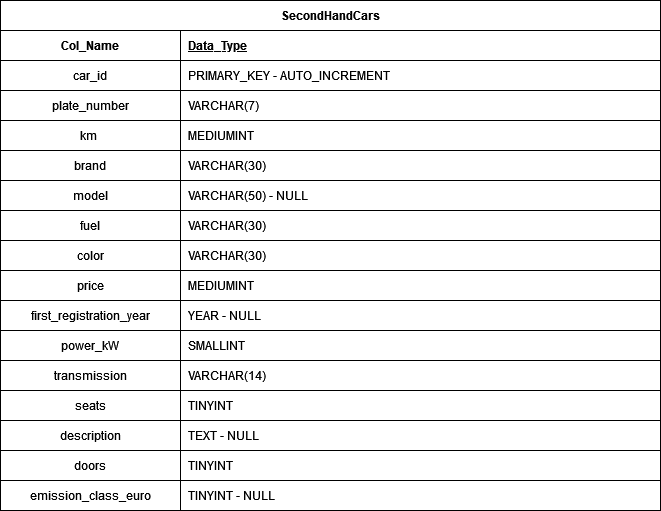

The diagram above was exported from draw.io. Its source (the exported page's mxGraphModel, read from the mxfile embedded in the PNG):
<mxGraphModel dx="1434" dy="774" grid="1" gridSize="10" guides="1" tooltips="1" connect="1" arrows="1" fold="1" page="1" pageScale="1" pageWidth="827" pageHeight="1169" math="0" shadow="0">
  <root>
    <mxCell id="0" />
    <mxCell id="1" parent="0" />
    <mxCell id="Noq5odwibePF1g8mE0wT-1" value="SecondHandCars" style="shape=table;startSize=30;container=1;collapsible=1;childLayout=tableLayout;fixedRows=1;rowLines=0;fontStyle=1;align=center;resizeLast=1;html=1;shadow=0;strokeColor=#000000;rounded=0;swimlaneLine=1;separatorColor=#000000;part=0;fixDash=0;autosize=0;enumerate=0;comic=0;treeMoving=0;treeFolding=0;strokeWidth=1;swimlaneFillColor=none;gradientColor=none;" vertex="1" parent="1">
      <mxGeometry x="90" y="70" width="660" height="510" as="geometry">
        <mxRectangle x="140" y="110" width="70" height="30" as="alternateBounds" />
      </mxGeometry>
    </mxCell>
    <mxCell id="Noq5odwibePF1g8mE0wT-2" value="" style="shape=tableRow;horizontal=0;startSize=0;swimlaneHead=0;swimlaneBody=0;fillColor=none;collapsible=0;dropTarget=0;points=[[0,0.5],[1,0.5]];portConstraint=eastwest;top=0;left=0;right=0;bottom=1;" vertex="1" parent="Noq5odwibePF1g8mE0wT-1">
      <mxGeometry y="30" width="660" height="30" as="geometry" />
    </mxCell>
    <mxCell id="Noq5odwibePF1g8mE0wT-3" value="Col_Name" style="shape=partialRectangle;connectable=0;top=1;left=1;bottom=1;right=1;fontStyle=1;overflow=hidden;whiteSpace=wrap;html=1;shadow=0;part=0;fixDash=0;autosize=0;enumerate=0;comic=0;treeMoving=0;treeFolding=0;strokeWidth=1;swimlaneFillColor=none;" vertex="1" parent="Noq5odwibePF1g8mE0wT-2">
      <mxGeometry width="180" height="30" as="geometry">
        <mxRectangle width="180" height="30" as="alternateBounds" />
      </mxGeometry>
    </mxCell>
    <mxCell id="Noq5odwibePF1g8mE0wT-4" value="Data_Type" style="shape=partialRectangle;connectable=0;top=1;left=1;bottom=1;right=1;align=left;spacingLeft=6;fontStyle=5;overflow=hidden;whiteSpace=wrap;html=1;shadow=0;part=0;fixDash=0;autosize=0;enumerate=0;comic=0;treeMoving=0;treeFolding=0;strokeWidth=1;swimlaneFillColor=none;" vertex="1" parent="Noq5odwibePF1g8mE0wT-2">
      <mxGeometry x="180" width="480" height="30" as="geometry">
        <mxRectangle width="480" height="30" as="alternateBounds" />
      </mxGeometry>
    </mxCell>
    <mxCell id="Noq5odwibePF1g8mE0wT-5" value="" style="shape=tableRow;horizontal=0;startSize=0;swimlaneHead=0;swimlaneBody=0;fillColor=none;collapsible=0;dropTarget=0;points=[[0,0.5],[1,0.5]];portConstraint=eastwest;top=0;left=0;right=0;bottom=0;" vertex="1" parent="Noq5odwibePF1g8mE0wT-1">
      <mxGeometry y="60" width="660" height="30" as="geometry" />
    </mxCell>
    <mxCell id="Noq5odwibePF1g8mE0wT-6" value="car_id" style="shape=partialRectangle;connectable=0;top=1;left=1;bottom=1;right=1;editable=1;overflow=hidden;whiteSpace=wrap;html=1;shadow=0;part=0;fixDash=0;autosize=0;enumerate=0;comic=0;treeMoving=0;treeFolding=0;strokeWidth=1;swimlaneFillColor=none;" vertex="1" parent="Noq5odwibePF1g8mE0wT-5">
      <mxGeometry width="180" height="30" as="geometry">
        <mxRectangle width="180" height="30" as="alternateBounds" />
      </mxGeometry>
    </mxCell>
    <mxCell id="Noq5odwibePF1g8mE0wT-7" value="PRIMARY_KEY - AUTO_INCREMENT" style="shape=partialRectangle;connectable=0;top=1;left=1;bottom=1;right=1;align=left;spacingLeft=6;overflow=hidden;whiteSpace=wrap;html=1;shadow=0;part=0;fixDash=0;autosize=0;enumerate=0;comic=0;treeMoving=0;treeFolding=0;strokeWidth=1;swimlaneFillColor=none;" vertex="1" parent="Noq5odwibePF1g8mE0wT-5">
      <mxGeometry x="180" width="480" height="30" as="geometry">
        <mxRectangle width="480" height="30" as="alternateBounds" />
      </mxGeometry>
    </mxCell>
    <mxCell id="Noq5odwibePF1g8mE0wT-8" value="" style="shape=tableRow;horizontal=0;startSize=0;swimlaneHead=0;swimlaneBody=0;fillColor=none;collapsible=0;dropTarget=0;points=[[0,0.5],[1,0.5]];portConstraint=eastwest;top=0;left=0;right=0;bottom=0;" vertex="1" parent="Noq5odwibePF1g8mE0wT-1">
      <mxGeometry y="90" width="660" height="30" as="geometry" />
    </mxCell>
    <mxCell id="Noq5odwibePF1g8mE0wT-9" value="plate_number" style="shape=partialRectangle;connectable=0;top=1;left=1;bottom=1;right=1;editable=1;overflow=hidden;whiteSpace=wrap;html=1;shadow=0;part=0;fixDash=0;autosize=0;enumerate=0;comic=0;treeMoving=0;treeFolding=0;strokeWidth=1;swimlaneFillColor=none;" vertex="1" parent="Noq5odwibePF1g8mE0wT-8">
      <mxGeometry width="180" height="30" as="geometry">
        <mxRectangle width="180" height="30" as="alternateBounds" />
      </mxGeometry>
    </mxCell>
    <mxCell id="Noq5odwibePF1g8mE0wT-10" value="VARCHAR(7)" style="shape=partialRectangle;connectable=0;top=1;left=1;bottom=1;right=1;align=left;spacingLeft=6;overflow=hidden;whiteSpace=wrap;html=1;shadow=0;part=0;fixDash=0;autosize=0;enumerate=0;comic=0;treeMoving=0;treeFolding=0;strokeWidth=1;swimlaneFillColor=none;" vertex="1" parent="Noq5odwibePF1g8mE0wT-8">
      <mxGeometry x="180" width="480" height="30" as="geometry">
        <mxRectangle width="480" height="30" as="alternateBounds" />
      </mxGeometry>
    </mxCell>
    <mxCell id="Noq5odwibePF1g8mE0wT-23" style="shape=tableRow;horizontal=0;startSize=0;swimlaneHead=0;swimlaneBody=0;fillColor=none;collapsible=0;dropTarget=0;points=[[0,0.5],[1,0.5]];portConstraint=eastwest;top=0;left=0;right=0;bottom=0;" vertex="1" parent="Noq5odwibePF1g8mE0wT-1">
      <mxGeometry y="120" width="660" height="30" as="geometry" />
    </mxCell>
    <mxCell id="Noq5odwibePF1g8mE0wT-24" value="km&lt;span style=&quot;white-space: pre;&quot;&gt; &lt;/span&gt;" style="shape=partialRectangle;connectable=0;top=1;left=1;bottom=1;right=1;editable=1;overflow=hidden;whiteSpace=wrap;html=1;shadow=0;part=0;fixDash=0;autosize=0;enumerate=0;comic=0;treeMoving=0;treeFolding=0;strokeWidth=1;swimlaneFillColor=none;" vertex="1" parent="Noq5odwibePF1g8mE0wT-23">
      <mxGeometry width="180" height="30" as="geometry">
        <mxRectangle width="180" height="30" as="alternateBounds" />
      </mxGeometry>
    </mxCell>
    <mxCell id="Noq5odwibePF1g8mE0wT-25" value="MEDIUMINT" style="shape=partialRectangle;connectable=0;top=1;left=1;bottom=1;right=1;align=left;spacingLeft=6;overflow=hidden;whiteSpace=wrap;html=1;shadow=0;part=0;fixDash=0;autosize=0;enumerate=0;comic=0;treeMoving=0;treeFolding=0;strokeWidth=1;swimlaneFillColor=none;" vertex="1" parent="Noq5odwibePF1g8mE0wT-23">
      <mxGeometry x="180" width="480" height="30" as="geometry">
        <mxRectangle width="480" height="30" as="alternateBounds" />
      </mxGeometry>
    </mxCell>
    <mxCell id="Noq5odwibePF1g8mE0wT-30" style="shape=tableRow;horizontal=0;startSize=0;swimlaneHead=0;swimlaneBody=0;fillColor=none;collapsible=0;dropTarget=0;points=[[0,0.5],[1,0.5]];portConstraint=eastwest;top=0;left=0;right=0;bottom=0;" vertex="1" parent="Noq5odwibePF1g8mE0wT-1">
      <mxGeometry y="150" width="660" height="30" as="geometry" />
    </mxCell>
    <mxCell id="Noq5odwibePF1g8mE0wT-31" value="brand" style="shape=partialRectangle;connectable=0;top=1;left=1;bottom=1;right=1;editable=1;overflow=hidden;whiteSpace=wrap;html=1;shadow=0;part=0;fixDash=0;autosize=0;enumerate=0;comic=0;treeMoving=0;treeFolding=0;strokeWidth=1;swimlaneFillColor=none;" vertex="1" parent="Noq5odwibePF1g8mE0wT-30">
      <mxGeometry width="180" height="30" as="geometry">
        <mxRectangle width="180" height="30" as="alternateBounds" />
      </mxGeometry>
    </mxCell>
    <mxCell id="Noq5odwibePF1g8mE0wT-32" value="VARCHAR(30)" style="shape=partialRectangle;connectable=0;top=1;left=1;bottom=1;right=1;align=left;spacingLeft=6;overflow=hidden;whiteSpace=wrap;html=1;shadow=0;part=0;fixDash=0;autosize=0;enumerate=0;comic=0;treeMoving=0;treeFolding=0;strokeWidth=1;swimlaneFillColor=none;" vertex="1" parent="Noq5odwibePF1g8mE0wT-30">
      <mxGeometry x="180" width="480" height="30" as="geometry">
        <mxRectangle width="480" height="30" as="alternateBounds" />
      </mxGeometry>
    </mxCell>
    <mxCell id="Noq5odwibePF1g8mE0wT-39" style="shape=tableRow;horizontal=0;startSize=0;swimlaneHead=0;swimlaneBody=0;fillColor=none;collapsible=0;dropTarget=0;points=[[0,0.5],[1,0.5]];portConstraint=eastwest;top=0;left=0;right=0;bottom=0;" vertex="1" parent="Noq5odwibePF1g8mE0wT-1">
      <mxGeometry y="180" width="660" height="30" as="geometry" />
    </mxCell>
    <mxCell id="Noq5odwibePF1g8mE0wT-40" value="model" style="shape=partialRectangle;connectable=0;top=1;left=1;bottom=1;right=1;editable=1;overflow=hidden;whiteSpace=wrap;html=1;shadow=0;part=0;fixDash=0;autosize=0;enumerate=0;comic=0;treeMoving=0;treeFolding=0;strokeWidth=1;swimlaneFillColor=none;" vertex="1" parent="Noq5odwibePF1g8mE0wT-39">
      <mxGeometry width="180" height="30" as="geometry">
        <mxRectangle width="180" height="30" as="alternateBounds" />
      </mxGeometry>
    </mxCell>
    <mxCell id="Noq5odwibePF1g8mE0wT-41" value="VARCHAR(50) - NULL" style="shape=partialRectangle;connectable=0;top=1;left=1;bottom=1;right=1;align=left;spacingLeft=6;overflow=hidden;whiteSpace=wrap;html=1;shadow=0;part=0;fixDash=0;autosize=0;enumerate=0;comic=0;treeMoving=0;treeFolding=0;strokeWidth=1;swimlaneFillColor=none;" vertex="1" parent="Noq5odwibePF1g8mE0wT-39">
      <mxGeometry x="180" width="480" height="30" as="geometry">
        <mxRectangle width="480" height="30" as="alternateBounds" />
      </mxGeometry>
    </mxCell>
    <mxCell id="Noq5odwibePF1g8mE0wT-36" style="shape=tableRow;horizontal=0;startSize=0;swimlaneHead=0;swimlaneBody=0;fillColor=none;collapsible=0;dropTarget=0;points=[[0,0.5],[1,0.5]];portConstraint=eastwest;top=0;left=0;right=0;bottom=0;" vertex="1" parent="Noq5odwibePF1g8mE0wT-1">
      <mxGeometry y="210" width="660" height="30" as="geometry" />
    </mxCell>
    <mxCell id="Noq5odwibePF1g8mE0wT-37" value="fuel" style="shape=partialRectangle;connectable=0;top=1;left=1;bottom=1;right=1;editable=1;overflow=hidden;whiteSpace=wrap;html=1;shadow=0;part=0;fixDash=0;autosize=0;enumerate=0;comic=0;treeMoving=0;treeFolding=0;strokeWidth=1;swimlaneFillColor=none;" vertex="1" parent="Noq5odwibePF1g8mE0wT-36">
      <mxGeometry width="180" height="30" as="geometry">
        <mxRectangle width="180" height="30" as="alternateBounds" />
      </mxGeometry>
    </mxCell>
    <mxCell id="Noq5odwibePF1g8mE0wT-38" value="VARCHAR(30)" style="shape=partialRectangle;connectable=0;top=1;left=1;bottom=1;right=1;align=left;spacingLeft=6;overflow=hidden;whiteSpace=wrap;html=1;shadow=0;fillStyle=auto;part=0;fixDash=0;autosize=0;enumerate=0;comic=0;treeMoving=0;treeFolding=0;strokeWidth=1;swimlaneFillColor=none;" vertex="1" parent="Noq5odwibePF1g8mE0wT-36">
      <mxGeometry x="180" width="480" height="30" as="geometry">
        <mxRectangle width="480" height="30" as="alternateBounds" />
      </mxGeometry>
    </mxCell>
    <mxCell id="Noq5odwibePF1g8mE0wT-33" style="shape=tableRow;horizontal=0;startSize=0;swimlaneHead=0;swimlaneBody=0;fillColor=none;collapsible=0;dropTarget=0;points=[[0,0.5],[1,0.5]];portConstraint=eastwest;top=0;left=0;right=0;bottom=0;" vertex="1" parent="Noq5odwibePF1g8mE0wT-1">
      <mxGeometry y="240" width="660" height="30" as="geometry" />
    </mxCell>
    <mxCell id="Noq5odwibePF1g8mE0wT-34" value="&lt;div&gt;color&lt;/div&gt;" style="shape=partialRectangle;connectable=0;top=1;left=1;bottom=1;right=1;editable=1;overflow=hidden;whiteSpace=wrap;html=1;shadow=0;part=0;fixDash=0;autosize=0;enumerate=0;comic=0;treeMoving=0;treeFolding=0;strokeWidth=1;swimlaneFillColor=none;" vertex="1" parent="Noq5odwibePF1g8mE0wT-33">
      <mxGeometry width="180" height="30" as="geometry">
        <mxRectangle width="180" height="30" as="alternateBounds" />
      </mxGeometry>
    </mxCell>
    <mxCell id="Noq5odwibePF1g8mE0wT-35" value="VARCHAR(30)" style="shape=partialRectangle;connectable=0;top=1;left=1;bottom=1;right=1;align=left;spacingLeft=6;overflow=hidden;whiteSpace=wrap;html=1;shadow=0;part=0;fixDash=0;autosize=0;enumerate=0;comic=0;treeMoving=0;treeFolding=0;strokeWidth=1;swimlaneFillColor=none;" vertex="1" parent="Noq5odwibePF1g8mE0wT-33">
      <mxGeometry x="180" width="480" height="30" as="geometry">
        <mxRectangle width="480" height="30" as="alternateBounds" />
      </mxGeometry>
    </mxCell>
    <mxCell id="Noq5odwibePF1g8mE0wT-99" style="shape=tableRow;horizontal=0;startSize=0;swimlaneHead=0;swimlaneBody=0;fillColor=none;collapsible=0;dropTarget=0;points=[[0,0.5],[1,0.5]];portConstraint=eastwest;top=0;left=0;right=0;bottom=0;" vertex="1" parent="Noq5odwibePF1g8mE0wT-1">
      <mxGeometry y="270" width="660" height="30" as="geometry" />
    </mxCell>
    <mxCell id="Noq5odwibePF1g8mE0wT-100" value="price" style="shape=partialRectangle;connectable=0;top=1;left=1;bottom=1;right=1;editable=1;overflow=hidden;whiteSpace=wrap;html=1;shadow=0;part=0;fixDash=0;autosize=0;enumerate=0;comic=0;treeMoving=0;treeFolding=0;strokeWidth=1;swimlaneFillColor=none;" vertex="1" parent="Noq5odwibePF1g8mE0wT-99">
      <mxGeometry width="180" height="30" as="geometry">
        <mxRectangle width="180" height="30" as="alternateBounds" />
      </mxGeometry>
    </mxCell>
    <mxCell id="Noq5odwibePF1g8mE0wT-101" value="MEDIUMINT" style="shape=partialRectangle;connectable=0;top=1;left=1;bottom=1;right=1;align=left;spacingLeft=6;overflow=hidden;whiteSpace=wrap;html=1;shadow=0;part=0;fixDash=0;autosize=0;enumerate=0;comic=0;treeMoving=0;treeFolding=0;strokeWidth=1;swimlaneFillColor=none;" vertex="1" parent="Noq5odwibePF1g8mE0wT-99">
      <mxGeometry x="180" width="480" height="30" as="geometry">
        <mxRectangle width="480" height="30" as="alternateBounds" />
      </mxGeometry>
    </mxCell>
    <mxCell id="Noq5odwibePF1g8mE0wT-102" style="shape=tableRow;horizontal=0;startSize=0;swimlaneHead=0;swimlaneBody=0;fillColor=none;collapsible=0;dropTarget=0;points=[[0,0.5],[1,0.5]];portConstraint=eastwest;top=0;left=0;right=0;bottom=0;" vertex="1" parent="Noq5odwibePF1g8mE0wT-1">
      <mxGeometry y="300" width="660" height="30" as="geometry" />
    </mxCell>
    <mxCell id="Noq5odwibePF1g8mE0wT-103" value="first_registration_year" style="shape=partialRectangle;connectable=0;top=1;left=1;bottom=1;right=1;editable=1;overflow=hidden;whiteSpace=wrap;html=1;shadow=0;part=0;fixDash=0;autosize=0;enumerate=0;comic=0;treeMoving=0;treeFolding=0;strokeWidth=1;swimlaneFillColor=none;" vertex="1" parent="Noq5odwibePF1g8mE0wT-102">
      <mxGeometry width="180" height="30" as="geometry">
        <mxRectangle width="180" height="30" as="alternateBounds" />
      </mxGeometry>
    </mxCell>
    <mxCell id="Noq5odwibePF1g8mE0wT-104" value="YEAR - NULL" style="shape=partialRectangle;connectable=0;top=1;left=1;bottom=1;right=1;align=left;spacingLeft=6;overflow=hidden;whiteSpace=wrap;html=1;shadow=0;part=0;fixDash=0;autosize=0;enumerate=0;comic=0;treeMoving=0;treeFolding=0;strokeWidth=1;swimlaneFillColor=none;" vertex="1" parent="Noq5odwibePF1g8mE0wT-102">
      <mxGeometry x="180" width="480" height="30" as="geometry">
        <mxRectangle width="480" height="30" as="alternateBounds" />
      </mxGeometry>
    </mxCell>
    <mxCell id="Noq5odwibePF1g8mE0wT-105" style="shape=tableRow;horizontal=0;startSize=0;swimlaneHead=0;swimlaneBody=0;fillColor=none;collapsible=0;dropTarget=0;points=[[0,0.5],[1,0.5]];portConstraint=eastwest;top=0;left=0;right=0;bottom=0;" vertex="1" parent="Noq5odwibePF1g8mE0wT-1">
      <mxGeometry y="330" width="660" height="30" as="geometry" />
    </mxCell>
    <mxCell id="Noq5odwibePF1g8mE0wT-106" value="power_kW" style="shape=partialRectangle;connectable=0;top=1;left=1;bottom=1;right=1;editable=1;overflow=hidden;whiteSpace=wrap;html=1;shadow=0;part=0;fixDash=0;autosize=0;enumerate=0;comic=0;treeMoving=0;treeFolding=0;strokeWidth=1;swimlaneFillColor=none;" vertex="1" parent="Noq5odwibePF1g8mE0wT-105">
      <mxGeometry width="180" height="30" as="geometry">
        <mxRectangle width="180" height="30" as="alternateBounds" />
      </mxGeometry>
    </mxCell>
    <mxCell id="Noq5odwibePF1g8mE0wT-107" value="SMALLINT" style="shape=partialRectangle;connectable=0;top=1;left=1;bottom=1;right=1;align=left;spacingLeft=6;overflow=hidden;whiteSpace=wrap;html=1;shadow=0;part=0;fixDash=0;autosize=0;enumerate=0;comic=0;treeMoving=0;treeFolding=0;strokeWidth=1;swimlaneFillColor=none;" vertex="1" parent="Noq5odwibePF1g8mE0wT-105">
      <mxGeometry x="180" width="480" height="30" as="geometry">
        <mxRectangle width="480" height="30" as="alternateBounds" />
      </mxGeometry>
    </mxCell>
    <mxCell id="Noq5odwibePF1g8mE0wT-108" style="shape=tableRow;horizontal=0;startSize=0;swimlaneHead=0;swimlaneBody=0;fillColor=none;collapsible=0;dropTarget=0;points=[[0,0.5],[1,0.5]];portConstraint=eastwest;top=0;left=0;right=0;bottom=0;" vertex="1" parent="Noq5odwibePF1g8mE0wT-1">
      <mxGeometry y="360" width="660" height="30" as="geometry" />
    </mxCell>
    <mxCell id="Noq5odwibePF1g8mE0wT-109" value="transmission" style="shape=partialRectangle;connectable=0;top=1;left=1;bottom=1;right=1;editable=1;overflow=hidden;whiteSpace=wrap;html=1;shadow=0;part=0;fixDash=0;autosize=0;enumerate=0;comic=0;treeMoving=0;treeFolding=0;strokeWidth=1;swimlaneFillColor=none;" vertex="1" parent="Noq5odwibePF1g8mE0wT-108">
      <mxGeometry width="180" height="30" as="geometry">
        <mxRectangle width="180" height="30" as="alternateBounds" />
      </mxGeometry>
    </mxCell>
    <mxCell id="Noq5odwibePF1g8mE0wT-110" value="VARCHAR(14)" style="shape=partialRectangle;connectable=0;top=1;left=1;bottom=1;right=1;align=left;spacingLeft=6;overflow=hidden;whiteSpace=wrap;html=1;shadow=0;part=0;fixDash=0;autosize=0;enumerate=0;comic=0;treeMoving=0;treeFolding=0;strokeWidth=1;swimlaneFillColor=none;" vertex="1" parent="Noq5odwibePF1g8mE0wT-108">
      <mxGeometry x="180" width="480" height="30" as="geometry">
        <mxRectangle width="480" height="30" as="alternateBounds" />
      </mxGeometry>
    </mxCell>
    <mxCell id="Noq5odwibePF1g8mE0wT-111" style="shape=tableRow;horizontal=0;startSize=0;swimlaneHead=0;swimlaneBody=0;fillColor=none;collapsible=0;dropTarget=0;points=[[0,0.5],[1,0.5]];portConstraint=eastwest;top=0;left=0;right=0;bottom=0;" vertex="1" parent="Noq5odwibePF1g8mE0wT-1">
      <mxGeometry y="390" width="660" height="30" as="geometry" />
    </mxCell>
    <mxCell id="Noq5odwibePF1g8mE0wT-112" value="seats" style="shape=partialRectangle;connectable=0;top=1;left=1;bottom=1;right=1;editable=1;overflow=hidden;whiteSpace=wrap;html=1;shadow=0;part=0;fixDash=0;autosize=0;enumerate=0;comic=0;treeMoving=0;treeFolding=0;strokeWidth=1;swimlaneFillColor=none;" vertex="1" parent="Noq5odwibePF1g8mE0wT-111">
      <mxGeometry width="180" height="30" as="geometry">
        <mxRectangle width="180" height="30" as="alternateBounds" />
      </mxGeometry>
    </mxCell>
    <mxCell id="Noq5odwibePF1g8mE0wT-113" value="TINYINT" style="shape=partialRectangle;connectable=0;top=1;left=1;bottom=1;right=1;align=left;spacingLeft=6;overflow=hidden;whiteSpace=wrap;html=1;shadow=0;part=0;fixDash=0;autosize=0;enumerate=0;comic=0;treeMoving=0;treeFolding=0;strokeWidth=1;swimlaneFillColor=none;" vertex="1" parent="Noq5odwibePF1g8mE0wT-111">
      <mxGeometry x="180" width="480" height="30" as="geometry">
        <mxRectangle width="480" height="30" as="alternateBounds" />
      </mxGeometry>
    </mxCell>
    <mxCell id="Noq5odwibePF1g8mE0wT-114" style="shape=tableRow;horizontal=0;startSize=0;swimlaneHead=0;swimlaneBody=0;fillColor=none;collapsible=0;dropTarget=0;points=[[0,0.5],[1,0.5]];portConstraint=eastwest;top=0;left=0;right=0;bottom=0;" vertex="1" parent="Noq5odwibePF1g8mE0wT-1">
      <mxGeometry y="420" width="660" height="30" as="geometry" />
    </mxCell>
    <mxCell id="Noq5odwibePF1g8mE0wT-115" value="description" style="shape=partialRectangle;connectable=0;top=1;left=1;bottom=1;right=1;editable=1;overflow=hidden;whiteSpace=wrap;html=1;shadow=0;part=0;fixDash=0;autosize=0;enumerate=0;comic=0;treeMoving=0;treeFolding=0;strokeWidth=1;swimlaneFillColor=none;" vertex="1" parent="Noq5odwibePF1g8mE0wT-114">
      <mxGeometry width="180" height="30" as="geometry">
        <mxRectangle width="180" height="30" as="alternateBounds" />
      </mxGeometry>
    </mxCell>
    <mxCell id="Noq5odwibePF1g8mE0wT-116" value="TEXT - NULL" style="shape=partialRectangle;connectable=0;top=1;left=1;bottom=1;right=1;align=left;spacingLeft=6;overflow=hidden;whiteSpace=wrap;html=1;shadow=0;part=0;fixDash=0;autosize=0;enumerate=0;comic=0;treeMoving=0;treeFolding=0;strokeWidth=1;swimlaneFillColor=none;" vertex="1" parent="Noq5odwibePF1g8mE0wT-114">
      <mxGeometry x="180" width="480" height="30" as="geometry">
        <mxRectangle width="480" height="30" as="alternateBounds" />
      </mxGeometry>
    </mxCell>
    <mxCell id="Noq5odwibePF1g8mE0wT-117" style="shape=tableRow;horizontal=0;startSize=0;swimlaneHead=0;swimlaneBody=0;fillColor=none;collapsible=0;dropTarget=0;points=[[0,0.5],[1,0.5]];portConstraint=eastwest;top=0;left=0;right=0;bottom=0;" vertex="1" parent="Noq5odwibePF1g8mE0wT-1">
      <mxGeometry y="450" width="660" height="30" as="geometry" />
    </mxCell>
    <mxCell id="Noq5odwibePF1g8mE0wT-118" value="doors" style="shape=partialRectangle;connectable=0;top=1;left=1;bottom=1;right=1;editable=1;overflow=hidden;whiteSpace=wrap;html=1;shadow=0;part=0;fixDash=0;autosize=0;enumerate=0;comic=0;treeMoving=0;treeFolding=0;strokeWidth=1;swimlaneFillColor=none;" vertex="1" parent="Noq5odwibePF1g8mE0wT-117">
      <mxGeometry width="180" height="30" as="geometry">
        <mxRectangle width="180" height="30" as="alternateBounds" />
      </mxGeometry>
    </mxCell>
    <mxCell id="Noq5odwibePF1g8mE0wT-119" value="TINYINT" style="shape=partialRectangle;connectable=0;top=1;left=1;bottom=1;right=1;align=left;spacingLeft=6;overflow=hidden;whiteSpace=wrap;html=1;shadow=0;part=0;fixDash=0;autosize=0;enumerate=0;comic=0;treeMoving=0;treeFolding=0;strokeWidth=1;swimlaneFillColor=none;" vertex="1" parent="Noq5odwibePF1g8mE0wT-117">
      <mxGeometry x="180" width="480" height="30" as="geometry">
        <mxRectangle width="480" height="30" as="alternateBounds" />
      </mxGeometry>
    </mxCell>
    <mxCell id="Noq5odwibePF1g8mE0wT-120" style="shape=tableRow;horizontal=0;startSize=0;swimlaneHead=0;swimlaneBody=0;fillColor=none;collapsible=0;dropTarget=0;points=[[0,0.5],[1,0.5]];portConstraint=eastwest;top=0;left=0;right=0;bottom=0;" vertex="1" parent="Noq5odwibePF1g8mE0wT-1">
      <mxGeometry y="480" width="660" height="30" as="geometry" />
    </mxCell>
    <mxCell id="Noq5odwibePF1g8mE0wT-121" value="emission_class_euro" style="shape=partialRectangle;connectable=0;top=1;left=1;bottom=1;right=1;editable=1;overflow=hidden;whiteSpace=wrap;html=1;shadow=0;part=0;fixDash=0;autosize=0;enumerate=0;comic=0;treeMoving=0;treeFolding=0;strokeWidth=1;swimlaneFillColor=none;" vertex="1" parent="Noq5odwibePF1g8mE0wT-120">
      <mxGeometry width="180" height="30" as="geometry">
        <mxRectangle width="180" height="30" as="alternateBounds" />
      </mxGeometry>
    </mxCell>
    <mxCell id="Noq5odwibePF1g8mE0wT-122" value="TINYINT - NULL" style="shape=partialRectangle;connectable=0;top=1;left=1;bottom=1;right=1;align=left;spacingLeft=6;overflow=hidden;whiteSpace=wrap;html=1;shadow=0;part=0;fixDash=0;autosize=0;enumerate=0;comic=0;treeMoving=0;treeFolding=0;strokeWidth=1;swimlaneFillColor=none;" vertex="1" parent="Noq5odwibePF1g8mE0wT-120">
      <mxGeometry x="180" width="480" height="30" as="geometry">
        <mxRectangle width="480" height="30" as="alternateBounds" />
      </mxGeometry>
    </mxCell>
  </root>
</mxGraphModel>